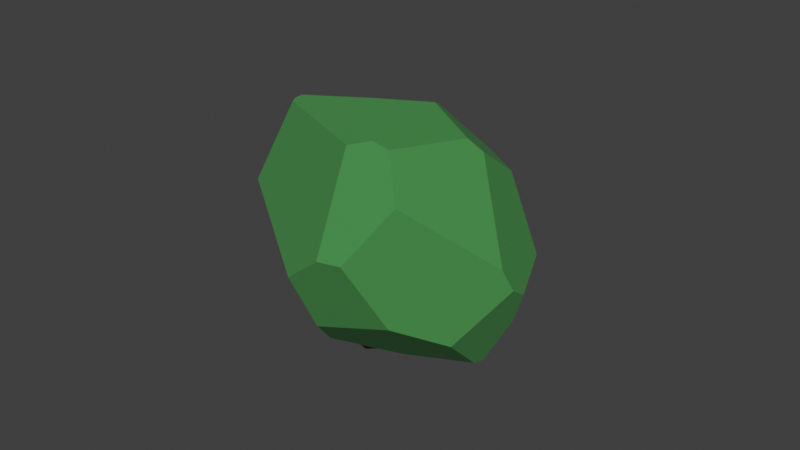 # Source: bush.blend  (saved by Blender 3.0.42; exported with 4.5.12 LTS)
import bpy
from mathutils import Matrix  # noqa: F401  (used for matrix-valued properties, if any)

bpy.ops.wm.read_factory_settings(use_empty=True)
scene = bpy.context.scene
scene.name = 'Scene'

# ---- collections
col_collection = bpy.data.collections.new('Collection'); scene.collection.children.link(col_collection)

# ---- materials (node trees are filled in below, after node groups)
mat_leaf = bpy.data.materials.new('leaf')
mat_leaf.use_transparent_shadow = False
mat_wood = bpy.data.materials.new('wood')
mat_wood.use_transparent_shadow = False

# ---- material node trees
mat_leaf.use_nodes = True; mat_leaf.node_tree.nodes.clear()
_N = mat_leaf.node_tree.nodes; _L = mat_leaf.node_tree.links
n0 = _N.new('ShaderNodeBsdfPrincipled'); n0.name = 'Principled BSDF'; n0.location = (10, 300)
n0.distribution = 'GGX'
n0.subsurface_method = 'RANDOM_WALK_SKIN'
n0.inputs[0].default_value = (0.05781, 0.2664, 0.06301, 1.0)
n0.inputs[2].default_value = 0.9
n0.inputs[3].default_value = 1.45
n0.inputs[27].default_value = (0.0, 0.0, 0.0, 1.0)
n0.inputs[28].default_value = 1.0
n1 = _N.new('ShaderNodeOutputMaterial'); n1.name = 'Material Output'; n1.location = (300, 300)
_L.new(n0.outputs[0], n1.inputs[0])
n1.is_active_output = True
mat_wood.use_nodes = True; mat_wood.node_tree.nodes.clear()
_N = mat_wood.node_tree.nodes; _L = mat_wood.node_tree.links
n0 = _N.new('ShaderNodeBsdfPrincipled'); n0.name = 'Principled BSDF'; n0.location = (10, 300)
n0.distribution = 'GGX'
n0.subsurface_method = 'RANDOM_WALK_SKIN'
n0.inputs[0].default_value = (0.2203, 0.1155, 0.06102, 1.0)
n0.inputs[2].default_value = 0.9
n0.inputs[3].default_value = 1.45
n0.inputs[27].default_value = (0.0, 0.0, 0.0, 1.0)
n0.inputs[28].default_value = 1.0
n1 = _N.new('ShaderNodeOutputMaterial'); n1.name = 'Material Output'; n1.location = (300, 300)
_L.new(n0.outputs[0], n1.inputs[0])
n1.is_active_output = True

# ---- world
world_world = bpy.data.worlds.new('World'); scene.world = world_world
world_world.use_nodes = True; world_world.node_tree.nodes.clear()
_N = world_world.node_tree.nodes; _L = world_world.node_tree.links
n0 = _N.new('ShaderNodeOutputWorld'); n0.name = 'World Output'; n0.location = (300, 300)
n1 = _N.new('ShaderNodeBackground'); n1.name = 'Background'; n1.location = (10, 300)
n1.inputs[0].default_value = (0.05088, 0.05088, 0.05088, 1.0)
_L.new(n1.outputs[0], n0.inputs[0])
n0.is_active_output = True
world_world.color = (0.05088, 0.05088, 0.05088)
world_world.use_sun_shadow = False
world_world.sun_shadow_jitter_overblur = 0.0

# ---- meshes
me_cube_004 = bpy.data.meshes.new('Cube.004')
me_cube_004.from_pydata([(-0.1673, 0.3735, -0.1198), (-0.1618, 0.3773, -0.1139), (-0.1794, 0.3642, -0.1315), (-0.1228, 0.3888, -0.1185), (-0.1174, 0.3891, -0.1228), (-0.1458, 0.3869, -0.09463), (-0.2608, 0.1414, -0.2192), (-0.2781, 0.2379, -0.1487), (-0.1699, 0.3669, -0.1357), (0.1947, 0.2837, -0.1876), (0.1188, 0.373, -0.1432), (-0.1104, 0.3892, -0.1274), (-0.2286, 0.1427, -0.2383), (-0.3071, 0.1272, -0.04076), (0.3437, 0.1011, -0.06733), (0.3223, 0.1308, -0.1863), (0.1308, -0.2232, 0.07408), (-0.1944, 0.1461, 0.1716), (-0.2843, -0.05858, 0.1132), (-0.2271, 0.1127, 0.1529), (-0.2919, -0.04484, -0.1064), (-0.2912, -0.06578, 0.101), (-0.3187, 0.004472, -0.0009172), (0.01212, -0.2147, 0.1561), (0.1103, -0.04829, 0.2339), (0.05279, -0.2138, 0.1591), (-0.1063, -0.09222, 0.2008), (-0.02245, 0.008377, 0.2495), (0.3156, 0.1096, -0.198), (0.03775, -0.003778, -0.3163), (0.1673, 0.08928, -0.2775), (0.2995, -0.02572, -0.1523), (-0.03288, -0.2198, 0.12), (-0.2864, -0.07566, 0.09415), (-0.2849, -0.06063, -0.1023), (0.2018, -0.1254, -0.1695), (0.097, -0.2428, -0.08208), (0.04662, -0.1051, -0.2697), (-0.01633, -0.2046, -0.1829), (0.04621, -0.246, -0.1031), (-0.1066, 0.3649, 0.02309), (0.1242, 0.365, -0.09556), (-0.1761, 0.1772, 0.1629), (-0.164, 0.1358, 0.1862), (-0.03283, 0.04153, 0.2464), (0.09821, 0.1256, 0.2098), (-0.1135, 0.3075, 0.0966), (0.2968, 0.1528, 0.06632), (0.351, 0.05013, 0.007795), (0.3133, -0.03104, 0.04581), (0.3434, 0.003214, 0.0149), (0.1439, -0.01957, 0.2235), (0.1679, 0.1039, 0.2004), (0.2925, 0.1577, 0.07086)], [], [(22, 13, 7, 6, 20), (0, 1, 5, 3, 4, 11, 8, 2), (7, 2, 8, 12, 6), (47, 48, 14), (21, 18, 19, 13, 22), (43, 17, 19, 18, 26, 27, 44), (27, 26, 23, 25, 24), (43, 44, 45, 46, 42), (36, 16, 25, 23, 32, 39), (32, 23, 26, 18, 21, 33), (10, 9, 30, 29, 12, 8, 11), (9, 15, 28, 30), (48, 50, 31, 28, 15, 14), (36, 39, 38, 37, 35), (21, 22, 20, 34, 33), (38, 39, 32, 33, 34), (6, 12, 29, 37, 38, 34, 20), (28, 31, 35, 37, 29, 30), (50, 48, 47, 53, 52, 51, 49), (43, 42, 17), (5, 40, 41, 10, 11, 4, 3), (52, 53, 41, 40, 46, 45), (52, 45, 44, 27, 24, 51), (40, 5, 1, 0, 2, 7, 13, 19, 17, 42, 46), (16, 36, 35, 31, 50, 49), (25, 16, 49, 51, 24), (10, 41, 53, 47, 14, 15, 9)])
_uv = me_cube_004.uv_layers.new(name='CarteUV')
_uv.uv.foreach_set('vector', [0.5229, 0.24, 0.506, 0.2528, 0.4397, 0.2433, 0.3912, 0.2864, 0.4495, 0.2601, 0.4531, 0.31, 0.4556, 0.3125, 0.4636, 0.3193, 0.4547, 0.3281, 0.4531, 0.3301, 0.4515, 0.3328, 0.4465, 0.3083, 0.4479, 0.3044, 0.4397, 0.2433, 0.4479, 0.3044, 0.4465, 0.3083, 0.3771, 0.3172, 0.3912, 0.2864, 0.5274, 0.5498, 0.5043, 0.5978, 0.4753, 0.5787, 0.5861, 0.2995, 0.5949, 0.3124, 0.6214, 0.3655, 0.506, 0.2528, 0.5229, 0.24, 0.6321, 0.4033, 0.6259, 0.3793, 0.6214, 0.3655, 0.5949, 0.3124, 0.6354, 0.4952, 0.6585, 0.5468, 0.6572, 0.5269, 0.6585, 0.5468, 0.6354, 0.4952, 0.5866, 0.6096, 0.5884, 0.6348, 0.6321, 0.6083, 0.6321, 0.4033, 0.6572, 0.5269, 0.6123, 0.517, 0.5575, 0.3603, 0.615, 0.3768, 0.4657, 0.6668, 0.5458, 0.6641, 0.5884, 0.6348, 0.5866, 0.6096, 0.568, 0.575, 0.4545, 0.6437, 0.568, 0.575, 0.5866, 0.6096, 0.6354, 0.4952, 0.5949, 0.3124, 0.5861, 0.2995, 0.5807, 0.3057, 0.4446, 0.4222, 0.4264, 0.4719, 0.3684, 0.5625, 0.3385, 0.5454, 0.3771, 0.3172, 0.4465, 0.3083, 0.4515, 0.3328, 0.4264, 0.4719, 0.4281, 0.5613, 0.421, 0.5704, 0.3684, 0.5625, 0.5043, 0.5978, 0.5057, 0.6162, 0.4327, 0.6282, 0.421, 0.5704, 0.4281, 0.5613, 0.4753, 0.5787, 0.4657, 0.6668, 0.4545, 0.6437, 0.4128, 0.571, 0.3651, 0.5914, 0.4225, 0.6457, 0.5861, 0.2995, 0.5229, 0.24, 0.4495, 0.2601, 0.4517, 0.2723, 0.5807, 0.3057, 0.4128, 0.571, 0.4545, 0.6437, 0.568, 0.575, 0.5807, 0.3057, 0.4517, 0.2723, 0.3912, 0.2864, 0.3771, 0.3172, 0.3385, 0.5454, 0.3651, 0.5914, 0.4128, 0.571, 0.4517, 0.2723, 0.4495, 0.2601, 0.421, 0.5704, 0.4327, 0.6282, 0.4225, 0.6457, 0.3651, 0.5914, 0.3385, 0.5454, 0.3684, 0.5625, 0.5057, 0.6162, 0.5043, 0.5978, 0.5274, 0.5498, 0.5291, 0.547, 0.5991, 0.5433, 0.6206, 0.6009, 0.5216, 0.6227, 0.6321, 0.4033, 0.615, 0.3768, 0.6259, 0.3793, 0.4636, 0.3193, 0.5149, 0.344, 0.4631, 0.4265, 0.4446, 0.4222, 0.4515, 0.3328, 0.4531, 0.3301, 0.4547, 0.3281, 0.5991, 0.5433, 0.5291, 0.547, 0.4631, 0.4265, 0.5149, 0.344, 0.5575, 0.3603, 0.6123, 0.517, 0.5991, 0.5433, 0.6123, 0.517, 0.6572, 0.5269, 0.6585, 0.5468, 0.6321, 0.6083, 0.6206, 0.6009, 0.5149, 0.344, 0.4636, 0.3193, 0.4556, 0.3125, 0.4531, 0.31, 0.4479, 0.3044, 0.4397, 0.2433, 0.506, 0.2528, 0.6214, 0.3655, 0.6259, 0.3793, 0.615, 0.3768, 0.5575, 0.3603, 0.5458, 0.6641, 0.4657, 0.6668, 0.4225, 0.6457, 0.4327, 0.6282, 0.5057, 0.6162, 0.5216, 0.6227, 0.5884, 0.6348, 0.5458, 0.6641, 0.5216, 0.6227, 0.6206, 0.6009, 0.6321, 0.6083, 0.4446, 0.4222, 0.4631, 0.4265, 0.5291, 0.547, 0.5274, 0.5498, 0.4753, 0.5787, 0.4281, 0.5613, 0.4264, 0.4719])
me_cube_004.materials.append(mat_leaf)
me_cube_004.use_remesh_fix_poles = True
me_cube_004.use_remesh_preserve_attributes = False
me_cube_004.update()
me_cylindre = bpy.data.meshes.new('Cylindre')
me_cylindre.from_pydata([(0.0, 1.0, -1.0), (1.411, 1.0, 5.075), (0.866, 0.5, -1.0), (2.277, 0.5, 5.075), (0.866, -0.5, -1.0), (2.277, -0.5, 5.075), (-8.742e-08, -1.0, -1.0), (1.411, -1.0, 5.075), (-0.866, -0.5, -1.0), (0.5446, -0.5, 5.075), (-0.866, 0.5, -1.0), (0.5446, 0.5, 5.075), (-0.246, 1.0, 1.025), (0.1275, 1.0, 3.05), (0.9936, 0.5, 3.05), (0.62, 0.5, 1.025), (0.9936, -0.5, 3.05), (0.62, -0.5, 1.025), (0.1275, -1.0, 3.05), (-0.246, -1.0, 1.025), (-0.7385, -0.5, 3.05), (-1.112, -0.5, 1.025), (-0.7385, 0.5, 3.05), (-1.112, 0.5, 1.025)], [], [(13, 1, 3, 14), (14, 3, 5, 16), (16, 5, 7, 18), (18, 7, 9, 20), (3, 1, 11, 9, 7, 5), (20, 9, 11, 22), (22, 11, 1, 13), (0, 2, 4, 6, 8, 10), (10, 23, 12, 0), (23, 22, 13, 12), (8, 21, 23, 10), (21, 20, 22, 23), (6, 19, 21, 8), (19, 18, 20, 21), (4, 17, 19, 6), (17, 16, 18, 19), (2, 15, 17, 4), (15, 14, 16, 17), (0, 12, 15, 2), (12, 13, 14, 15)])
_uv = me_cylindre.uv_layers.new(name='CarteUV')
_uv.uv.foreach_set('vector', [1.0, 0.8333, 1.0, 1.0, 0.8333, 1.0, 0.8333, 0.8333, 0.8333, 0.8333, 0.8333, 1.0, 0.6667, 1.0, 0.6667, 0.8333, 0.6667, 0.8333, 0.6667, 1.0, 0.5, 1.0, 0.5, 0.8333, 0.5, 0.8333, 0.5, 1.0, 0.3333, 1.0, 0.3333, 0.8333, 0.4578, 0.37, 0.25, 0.49, 0.04215, 0.37, 0.04215, 0.13, 0.25, 0.01, 0.4578, 0.13, 0.3333, 0.8333, 0.3333, 1.0, 0.1667, 1.0, 0.1667, 0.8333, 0.1667, 0.8333, 0.1667, 1.0, -8.941e-08, 1.0, -8.941e-08, 0.8333, 0.75, 0.49, 0.9578, 0.37, 0.9578, 0.13, 0.75, 0.01, 0.5422, 0.13, 0.5422, 0.37, 0.1667, 0.5, 0.1667, 0.6667, -8.941e-08, 0.6667, -8.941e-08, 0.5, 0.1667, 0.6667, 0.1667, 0.8333, -8.941e-08, 0.8333, -8.941e-08, 0.6667, 0.3333, 0.5, 0.3333, 0.6667, 0.1667, 0.6667, 0.1667, 0.5, 0.3333, 0.6667, 0.3333, 0.8333, 0.1667, 0.8333, 0.1667, 0.6667, 0.5, 0.5, 0.5, 0.6667, 0.3333, 0.6667, 0.3333, 0.5, 0.5, 0.6667, 0.5, 0.8333, 0.3333, 0.8333, 0.3333, 0.6667, 0.6667, 0.5, 0.6667, 0.6667, 0.5, 0.6667, 0.5, 0.5, 0.6667, 0.6667, 0.6667, 0.8333, 0.5, 0.8333, 0.5, 0.6667, 0.8333, 0.5, 0.8333, 0.6667, 0.6667, 0.6667, 0.6667, 0.5, 0.8333, 0.6667, 0.8333, 0.8333, 0.6667, 0.8333, 0.6667, 0.6667, 1.0, 0.5, 1.0, 0.6667, 0.8333, 0.6667, 0.8333, 0.5, 1.0, 0.6667, 1.0, 0.8333, 0.8333, 0.8333, 0.8333, 0.6667])
me_cylindre.materials.append(mat_wood)
me_cylindre.use_remesh_fix_poles = True
me_cylindre.use_remesh_preserve_attributes = False
me_cylindre.update()

# ---- objects
ob_leaf = bpy.data.objects.new('Leaf', me_cube_004)
ob_trunc = bpy.data.objects.new('Trunc', me_cylindre)

# ---- transforms, parenting, visibility, modifiers, constraints
ob_leaf.location = (0.5329, 0.3853, 0.8328)
ob_leaf.rotation_euler = (-0.4356, 0.2927, 0.0)
ob_leaf.scale = (1.853, 1.853, 1.853)
ob_trunc.location = (0.2845, 0.5755, 0.06369)
ob_trunc.rotation_euler = (0.0, -0.0, -0.8288)
ob_trunc.scale = (0.06602, 0.06602, 0.06602)

# ---- collection membership
col_collection.objects.link(ob_leaf)
col_collection.objects.link(ob_trunc)

# ---- scene / render settings (as saved in the file)
scene.frame_start = 1; scene.frame_end = 250; scene.frame_set(1)
scene.render.engine = 'BLENDER_EEVEE_NEXT'
scene.cycles.use_denoising = False
scene.cycles.samples = 128
scene.cycles.sampling_pattern = 'TABULATED_SOBOL'
scene.cycles.use_adaptive_sampling = False
scene.cycles.use_light_tree = False
scene.view_settings.view_transform = 'Standard'
bpy.context.view_layer.update()

# ---- added for rendering (the .blend has no active camera and no usable light): camera, sun
cam_auto = bpy.data.cameras.new('AutoCamera')
cam_auto.lens = 50.0
cam_auto.sensor_width = 36.0
cam_auto.clip_end = 1000.0
ob_auto_camera = bpy.data.objects.new('AutoCamera', cam_auto)
scene.collection.objects.link(ob_auto_camera)
ob_auto_camera.location = (3.12908, -2.64034, 2.79679)
ob_auto_camera.rotation_euler = (1.09748, -7.21219e-08, 0.694738)
scene.camera = ob_auto_camera
light_auto_sun = bpy.data.lights.new('AutoSun', 'SUN')
light_auto_sun.energy = 3.0
light_auto_sun.angle = 0.0523599
ob_auto_sun = bpy.data.objects.new('AutoSun', light_auto_sun)
scene.collection.objects.link(ob_auto_sun)
ob_auto_sun.rotation_euler = (0.872665, 0.174533, 0.523599)
bpy.context.view_layer.update()
